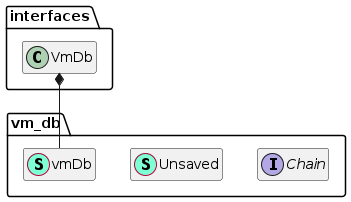

The diagram above was rendered by PlantUML. Its source (embedded in the PNG):
@startuml
namespace vm_db {
    interface Chain  {
        + GetQuotaUsedList(address types.Address) []types.QuotaInfo
        + GetGlobalQuota() types.QuotaInfo
        + GetBalance(addr types.Address, tokenId types.TokenTypeId) (*big.Int, error)
        + GetContractCode(contractAddr types.Address) ([]byte, error)
        + GetContractMeta(contractAddress types.Address) (*core.ContractMeta, error)
        + GetConfirmSnapshotHeaderByAbHash(abHash types.Hash) (*core.SnapshotBlock, error)
        + GetConfirmedTimes(blockHash types.Hash) (uint64, error)
        + GetContractMetaInSnapshot(contractAddress types.Address, snapshotHeight uint64) (*core.ContractMeta, error)
        + GetSnapshotHeaderByHash(hash types.Hash) (*core.SnapshotBlock, error)
        + GetSnapshotBlockByHeight(height uint64) (*core.SnapshotBlock, error)
        + GetAccountBlockByHash(blockHash types.Hash) (*core.AccountBlock, error)
        + GetLatestAccountBlock(addr types.Address) (*core.AccountBlock, error)
        + GetVmLogList(logHash *types.Hash) (core.VmLogList, error)
        + GetUnconfirmedBlocks(addr types.Address) []*core.AccountBlock
        + GetGenesisSnapshotBlock() *core.SnapshotBlock
        + GetStakeBeneficialAmount(addr types.Address) (*big.Int, error)
        + GetStorageIterator(address types.Address, prefix []byte) (interfaces.StorageIterator, error)
        + GetValue(addr types.Address, key []byte) ([]byte, error)
        + GetCallDepth(sendBlockHash types.Hash) (uint16, error)
        + GetSnapshotBlockByContractMeta(addr types.Address, fromHash types.Hash) (*core.SnapshotBlock, error)
        + GetSeedConfirmedSnapshotBlock(addr types.Address, fromHash types.Hash) (*core.SnapshotBlock, error)
        + GetSeed(limitSb *core.SnapshotBlock, fromHash types.Hash) (uint64, error)

    }
    class Unsaved << (S,Aquamarine) >> {
        - contractMetaMap <font color=blue>map</font>[types.Address]*core.ContractMeta
        - code []byte
        - logList core.VmLogList
        - storage *memdb.DB
        - deletedKeys <font color=blue>map</font>[string]<font color=blue>struct</font>{}
        - keys <font color=blue>map</font>[string]<font color=blue>struct</font>{}
        - storageDirty bool
        - storageCache [][][]byte
        - balanceMap <font color=blue>map</font>[types.TokenTypeId]*big.Int
        - rnd *rand.Rand

        + Reset() 
        + GetStorage() [][][]byte
        + GetBalanceMap() <font color=blue>map</font>[types.TokenTypeId]*big.Int
        + GetCode() []byte
        + GetContractMeta(addr types.Address) *core.ContractMeta
        + IsDelete(key []byte) bool
        + SetValue(key []byte, value []byte) 
        + GetValue(key []byte) ([]byte, bool)
        + GetBalance(tokenTypeId *types.TokenTypeId) (*big.Int, bool)
        + SetBalance(tokenTypeId *types.TokenTypeId, amount *big.Int) 
        + AddLog(log *core.VmLog) 
        + GetLogList() core.VmLogList
        + GetLogListHash(snapshotBlockHeight uint64, address types.Address, prevHash types.Hash) *types.Hash
        + SetContractMeta(addr types.Address, contractMeta *core.ContractMeta) 
        + SetCode(code []byte) 
        + NewStorageIterator(prefix []byte) interfaces.StorageIterator
        + ReleaseRuntime() 

    }
    class vmDb << (S,Aquamarine) >> {
        - uns *Unsaved
        - chain Chain
        - address *types.Address
        - isGenesis bool
        - latestSnapshotBlockHash *types.Hash
        - latestSnapshotBlock *core.SnapshotBlock
        - prevAccountBlockHash *types.Hash
        - prevAccountBlock *core.AccountBlock
        - callDepth *uint16

        - unsaved() *Unsaved

        + GetUnconfirmedBlocks(address types.Address) []*core.AccountBlock
        + GetLatestAccountBlock(addr types.Address) (*core.AccountBlock, error)
        + GetBalance(tokenTypeId *types.TokenTypeId) (*big.Int, error)
        + SetBalance(tokenTypeId *types.TokenTypeId, amount *big.Int) 
        + GetUnsavedBalanceMap() <font color=blue>map</font>[types.TokenTypeId]*big.Int
        + GetStakeBeneficialAmount(addr *types.Address) (*big.Int, error)
        + Address() *types.Address
        + LatestSnapshotBlock() (*core.SnapshotBlock, error)
        + PrevAccountBlockHash() types.Hash
        + PrevAccountBlock() (*core.AccountBlock, error)
        + GetCallDepth(sendBlockHash *types.Hash) (uint16, error)
        + GetQuotaUsedList(addr types.Address) []types.QuotaInfo
        + GetGlobalQuota() types.QuotaInfo
        + DebugGetStorage() (<font color=blue>map</font>[string][]byte, error)
        + SetContractMeta(toAddress types.Address, meta *core.ContractMeta) 
        + GetContractMeta() (*core.ContractMeta, error)
        + GetContractMetaInSnapshot(contractAddress types.Address, snapshotBlock *core.SnapshotBlock) (*core.ContractMeta, error)
        + SetContractCode(code []byte) 
        + GetContractCode() ([]byte, error)
        + GetContractCodeBySnapshotBlock(addr *types.Address, snapshotBlock *core.SnapshotBlock) ([]byte, error)
        + GetUnsavedContractMeta() <font color=blue>map</font>[types.Address]*core.ContractMeta
        + GetUnsavedContractCode() []byte
        + GetGenesisSnapshotBlock() *core.SnapshotBlock
        + GetConfirmSnapshotHeader(blockHash types.Hash) (*core.SnapshotBlock, error)
        + GetConfirmedTimes(blockHash types.Hash) (uint64, error)
        + GetSnapshotBlockByHeight(height uint64) (*core.SnapshotBlock, error)
        + GetReceiptHash() *types.Hash
        + Reset() 
        + Finish() 
        + GetValue(key []byte) ([]byte, error)
        + GetOriginalValue(key []byte) ([]byte, error)
        + SetValue(key []byte, value []byte) error
        + GetUnsavedStorage() [][][]byte
        + NewStorageIterator(prefix []byte) (interfaces.StorageIterator, error)
        + CanWrite() bool
        + AddLog(log *core.VmLog) 
        + GetLogList() core.VmLogList
        + GetHistoryLogList(logHash *types.Hash) (core.VmLogList, error)
        + GetLogListHash() *types.Hash

    }
}
"interfaces.VmDb" *-- "vm_db.vmDb"


hide fields
hide methods
@enduml